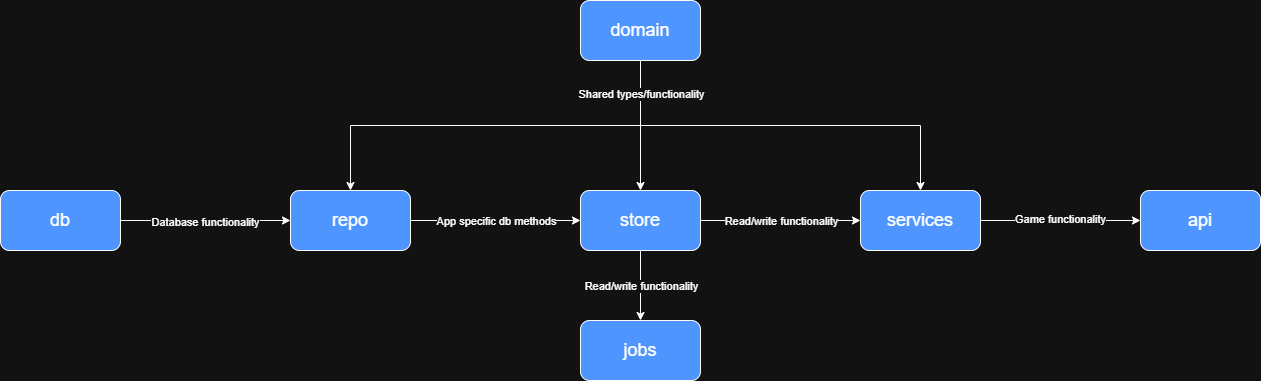

The diagram above was exported from draw.io. Its source (the exported page's mxGraphModel, read from the mxfile embedded in the PNG):
<mxGraphModel dx="1281" dy="722" grid="1" gridSize="10" guides="1" tooltips="1" connect="1" arrows="1" fold="1" page="1" pageScale="1" pageWidth="850" pageHeight="1100" background="none" math="0" shadow="0">
  <root>
    <mxCell id="0" />
    <mxCell id="1" parent="0" />
    <mxCell id="0f-gYpyoIB7XVasIzbLm-16" edge="1" parent="1" source="0f-gYpyoIB7XVasIzbLm-1" style="edgeStyle=orthogonalEdgeStyle;rounded=0;orthogonalLoop=1;jettySize=auto;html=1;exitX=1;exitY=0.5;exitDx=0;exitDy=0;entryX=0;entryY=0.5;entryDx=0;entryDy=0;" target="0f-gYpyoIB7XVasIzbLm-2">
      <mxGeometry relative="1" as="geometry" />
    </mxCell>
    <mxCell id="0f-gYpyoIB7XVasIzbLm-17" connectable="0" parent="0f-gYpyoIB7XVasIzbLm-16" style="edgeLabel;html=1;align=center;verticalAlign=middle;resizable=0;points=[];" value="Database functionality" vertex="1">
      <mxGeometry relative="1" x="-0.0071" y="-1" as="geometry">
        <mxPoint as="offset" />
      </mxGeometry>
    </mxCell>
    <mxCell id="0f-gYpyoIB7XVasIzbLm-1" parent="1" style="rounded=1;whiteSpace=wrap;html=1;fillColor=#4E95FF;" value="&lt;font style=&quot;font-size: 18px;&quot;&gt;db&lt;/font&gt;" vertex="1">
      <mxGeometry height="60" width="120" x="80" y="260" as="geometry" />
    </mxCell>
    <mxCell id="0f-gYpyoIB7XVasIzbLm-18" edge="1" parent="1" source="0f-gYpyoIB7XVasIzbLm-2" style="edgeStyle=orthogonalEdgeStyle;rounded=0;orthogonalLoop=1;jettySize=auto;html=1;exitX=1;exitY=0.5;exitDx=0;exitDy=0;entryX=0;entryY=0.5;entryDx=0;entryDy=0;" target="0f-gYpyoIB7XVasIzbLm-3">
      <mxGeometry relative="1" as="geometry" />
    </mxCell>
    <mxCell id="0f-gYpyoIB7XVasIzbLm-19" connectable="0" parent="0f-gYpyoIB7XVasIzbLm-18" style="edgeLabel;html=1;align=center;verticalAlign=middle;resizable=0;points=[];" value="App specific db methods" vertex="1">
      <mxGeometry relative="1" x="0.0047" as="geometry">
        <mxPoint as="offset" />
      </mxGeometry>
    </mxCell>
    <mxCell id="0f-gYpyoIB7XVasIzbLm-2" parent="1" style="rounded=1;whiteSpace=wrap;html=1;fillColor=#4E95FF;" value="&lt;font style=&quot;font-size: 18px;&quot;&gt;repo&lt;/font&gt;" vertex="1">
      <mxGeometry height="60" width="120" x="370" y="260" as="geometry" />
    </mxCell>
    <mxCell id="0f-gYpyoIB7XVasIzbLm-20" edge="1" parent="1" source="0f-gYpyoIB7XVasIzbLm-3" style="edgeStyle=orthogonalEdgeStyle;rounded=0;orthogonalLoop=1;jettySize=auto;html=1;exitX=1;exitY=0.5;exitDx=0;exitDy=0;entryX=0;entryY=0.5;entryDx=0;entryDy=0;" target="0f-gYpyoIB7XVasIzbLm-7">
      <mxGeometry relative="1" as="geometry" />
    </mxCell>
    <mxCell id="0f-gYpyoIB7XVasIzbLm-21" connectable="0" parent="0f-gYpyoIB7XVasIzbLm-20" style="edgeLabel;html=1;align=center;verticalAlign=middle;resizable=0;points=[];" value="Read/write functionality" vertex="1">
      <mxGeometry relative="1" x="0.005" as="geometry">
        <mxPoint as="offset" />
      </mxGeometry>
    </mxCell>
    <mxCell id="0f-gYpyoIB7XVasIzbLm-24" edge="1" parent="1" source="0f-gYpyoIB7XVasIzbLm-3" style="edgeStyle=orthogonalEdgeStyle;rounded=0;orthogonalLoop=1;jettySize=auto;html=1;exitX=0.5;exitY=1;exitDx=0;exitDy=0;entryX=0.5;entryY=0;entryDx=0;entryDy=0;" target="0f-gYpyoIB7XVasIzbLm-5">
      <mxGeometry relative="1" as="geometry" />
    </mxCell>
    <mxCell id="0f-gYpyoIB7XVasIzbLm-25" connectable="0" parent="0f-gYpyoIB7XVasIzbLm-24" style="edgeLabel;html=1;align=center;verticalAlign=middle;resizable=0;points=[];" value="Read/write functionality" vertex="1">
      <mxGeometry relative="1" x="-0.0057" as="geometry">
        <mxPoint as="offset" />
      </mxGeometry>
    </mxCell>
    <mxCell id="0f-gYpyoIB7XVasIzbLm-3" parent="1" style="rounded=1;whiteSpace=wrap;html=1;fillColor=#4E95FF;" value="&lt;font style=&quot;font-size: 18px;&quot;&gt;store&lt;/font&gt;" vertex="1">
      <mxGeometry height="60" width="120" x="660" y="260" as="geometry" />
    </mxCell>
    <mxCell id="0f-gYpyoIB7XVasIzbLm-31" edge="1" parent="1" source="0f-gYpyoIB7XVasIzbLm-4" style="edgeStyle=orthogonalEdgeStyle;rounded=0;orthogonalLoop=1;jettySize=auto;html=1;exitX=0.5;exitY=1;exitDx=0;exitDy=0;entryX=0.5;entryY=0;entryDx=0;entryDy=0;" target="0f-gYpyoIB7XVasIzbLm-2">
      <mxGeometry relative="1" as="geometry" />
    </mxCell>
    <mxCell id="0f-gYpyoIB7XVasIzbLm-32" edge="1" parent="1" source="0f-gYpyoIB7XVasIzbLm-4" style="edgeStyle=orthogonalEdgeStyle;rounded=0;orthogonalLoop=1;jettySize=auto;html=1;exitX=0.5;exitY=1;exitDx=0;exitDy=0;entryX=0.5;entryY=0;entryDx=0;entryDy=0;" target="0f-gYpyoIB7XVasIzbLm-3">
      <mxGeometry relative="1" as="geometry" />
    </mxCell>
    <mxCell id="0f-gYpyoIB7XVasIzbLm-33" edge="1" parent="1" source="0f-gYpyoIB7XVasIzbLm-4" style="edgeStyle=orthogonalEdgeStyle;rounded=0;orthogonalLoop=1;jettySize=auto;html=1;exitX=0.5;exitY=1;exitDx=0;exitDy=0;entryX=0.5;entryY=0;entryDx=0;entryDy=0;" target="0f-gYpyoIB7XVasIzbLm-7">
      <mxGeometry relative="1" as="geometry" />
    </mxCell>
    <mxCell id="0f-gYpyoIB7XVasIzbLm-34" connectable="0" parent="0f-gYpyoIB7XVasIzbLm-33" style="edgeLabel;html=1;align=center;verticalAlign=middle;resizable=0;points=[];" value="Shared types/functionality" vertex="1">
      <mxGeometry relative="1" x="-0.84" as="geometry">
        <mxPoint as="offset" />
      </mxGeometry>
    </mxCell>
    <mxCell id="0f-gYpyoIB7XVasIzbLm-4" parent="1" style="rounded=1;whiteSpace=wrap;html=1;fillColor=#4E95FF;" value="&lt;font style=&quot;font-size: 18px;&quot;&gt;domain&lt;/font&gt;" vertex="1">
      <mxGeometry height="60" width="120" x="660" y="70" as="geometry" />
    </mxCell>
    <mxCell id="0f-gYpyoIB7XVasIzbLm-5" parent="1" style="rounded=1;whiteSpace=wrap;html=1;fillColor=#4E95FF;" value="&lt;font style=&quot;font-size: 18px;&quot;&gt;jobs&lt;/font&gt;" vertex="1">
      <mxGeometry height="60" width="120" x="660" y="390" as="geometry" />
    </mxCell>
    <mxCell id="0f-gYpyoIB7XVasIzbLm-6" parent="1" style="rounded=1;whiteSpace=wrap;html=1;fillColor=#4E95FF;" value="&lt;span style=&quot;font-size: 18px;&quot;&gt;api&lt;/span&gt;" vertex="1">
      <mxGeometry height="60" width="120" x="1220" y="260" as="geometry" />
    </mxCell>
    <mxCell id="0f-gYpyoIB7XVasIzbLm-22" edge="1" parent="1" source="0f-gYpyoIB7XVasIzbLm-7" style="edgeStyle=orthogonalEdgeStyle;rounded=0;orthogonalLoop=1;jettySize=auto;html=1;exitX=1;exitY=0.5;exitDx=0;exitDy=0;entryX=0;entryY=0.5;entryDx=0;entryDy=0;" target="0f-gYpyoIB7XVasIzbLm-6">
      <mxGeometry relative="1" as="geometry" />
    </mxCell>
    <mxCell id="0f-gYpyoIB7XVasIzbLm-23" connectable="0" parent="0f-gYpyoIB7XVasIzbLm-22" style="edgeLabel;html=1;align=center;verticalAlign=middle;resizable=0;points=[];" value="Game functionality" vertex="1">
      <mxGeometry relative="1" x="-0.0075" y="2" as="geometry">
        <mxPoint as="offset" />
      </mxGeometry>
    </mxCell>
    <mxCell id="0f-gYpyoIB7XVasIzbLm-7" parent="1" style="rounded=1;whiteSpace=wrap;html=1;fillColor=#4E95FF;" value="&lt;span style=&quot;font-size: 18px;&quot;&gt;services&lt;/span&gt;" vertex="1">
      <mxGeometry height="60" width="120" x="940" y="260" as="geometry" />
    </mxCell>
  </root>
</mxGraphModel>